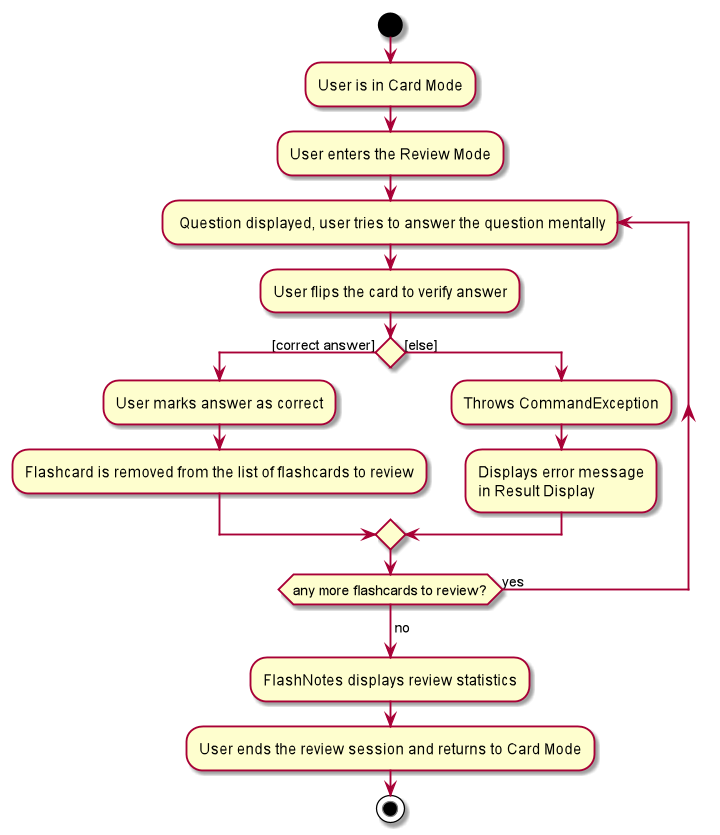

The diagram above was rendered by PlantUML. Its source (embedded in the PNG):
@startuml
start
:User is in Card Mode;
:User enters the Review Mode;
repeat: Question displayed, user tries to answer the question mentally;
:User flips the card to verify answer;

if () then ([correct answer])
    :User marks answer as correct;
    :Flashcard is removed from the list of flashcards to review;
else ([else])
    :Throws CommandException;
    :Displays error message
    in Result Display;

endif

repeat while (any more flashcards to review?) is (yes)
-> no;
:FlashNotes displays review statistics;
:User ends the review session and returns to Card Mode;
stop
@enduml